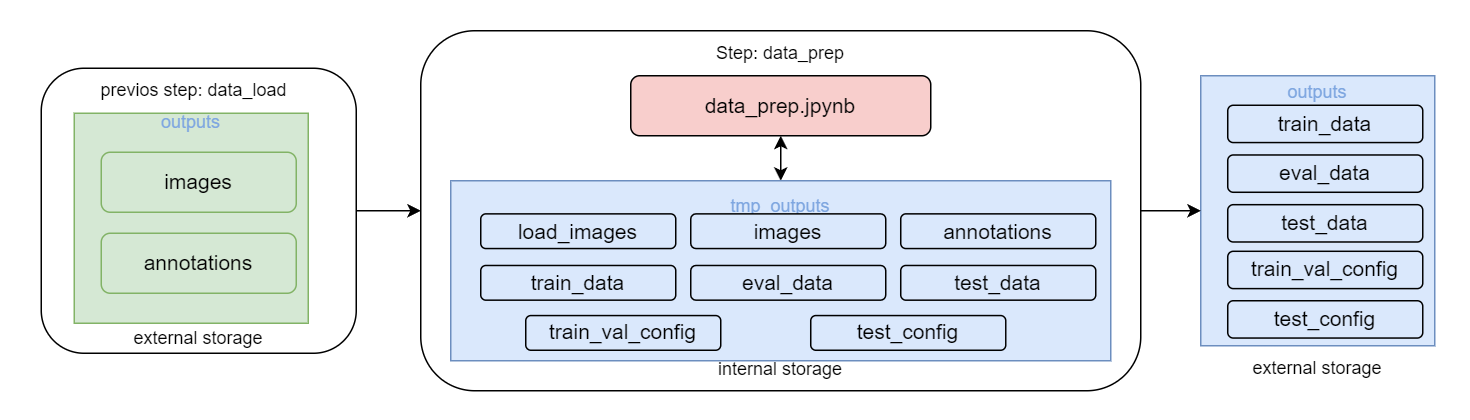

The diagram above was exported from draw.io. Its source (the exported page's mxGraphModel, read from the mxfile embedded in the PNG):
<mxGraphModel dx="1646" dy="482" grid="1" gridSize="10" guides="1" tooltips="1" connect="1" arrows="1" fold="1" page="1" pageScale="1" pageWidth="827" pageHeight="1169" math="0" shadow="0">
  <root>
    <mxCell id="0" />
    <mxCell id="1" parent="0" />
    <mxCell id="6j8LQf3S65nzEfAfpp4a-37" value="" style="rounded=1;whiteSpace=wrap;html=1;strokeColor=none;" parent="1" vertex="1">
      <mxGeometry x="-120" y="110" width="980" height="280" as="geometry" />
    </mxCell>
    <mxCell id="6j8LQf3S65nzEfAfpp4a-13" value="" style="rounded=1;whiteSpace=wrap;html=1;" parent="1" vertex="1">
      <mxGeometry x="160" y="130" width="480" height="240" as="geometry" />
    </mxCell>
    <mxCell id="6j8LQf3S65nzEfAfpp4a-14" value="Step: data_prep" style="text;html=1;strokeColor=none;fillColor=none;align=center;verticalAlign=middle;whiteSpace=wrap;rounded=0;" parent="1" vertex="1">
      <mxGeometry x="285" y="130" width="230" height="30" as="geometry" />
    </mxCell>
    <mxCell id="rFIz6mRQkhfLZnaMBwZK-32" style="edgeStyle=orthogonalEdgeStyle;rounded=0;orthogonalLoop=1;jettySize=auto;html=1;entryX=0.5;entryY=0;entryDx=0;entryDy=0;startArrow=classic;startFill=1;" parent="1" source="6j8LQf3S65nzEfAfpp4a-31" target="rFIz6mRQkhfLZnaMBwZK-12" edge="1">
      <mxGeometry relative="1" as="geometry" />
    </mxCell>
    <mxCell id="6j8LQf3S65nzEfAfpp4a-31" value="&lt;font style=&quot;font-size: 14px;&quot;&gt;data_prep.jpynb&lt;/font&gt;" style="rounded=1;whiteSpace=wrap;html=1;fillColor=#f8cecc;strokeColor=#000000;strokeWidth=1;" parent="1" vertex="1">
      <mxGeometry x="300" y="160" width="200" height="40" as="geometry" />
    </mxCell>
    <mxCell id="rFIz6mRQkhfLZnaMBwZK-25" value="external storage" style="text;html=1;strokeColor=none;fillColor=none;align=center;verticalAlign=middle;whiteSpace=wrap;rounded=0;" parent="1" vertex="1">
      <mxGeometry x="688" y="340" width="140" height="30" as="geometry" />
    </mxCell>
    <mxCell id="rFIz6mRQkhfLZnaMBwZK-29" value="" style="group" parent="1" vertex="1" connectable="0">
      <mxGeometry x="180" y="230" width="440" height="120" as="geometry" />
    </mxCell>
    <mxCell id="rFIz6mRQkhfLZnaMBwZK-12" value="&lt;font style=&quot;font-size: 12px;&quot;&gt;&lt;font color=&quot;#7ea6e0&quot;&gt;&lt;font style=&quot;font-size: 12px;&quot;&gt;tmp_outputs&lt;br&gt;&lt;/font&gt;&lt;br&gt;&lt;br&gt;&lt;br&gt;&lt;br&gt;&lt;br&gt;&lt;/font&gt;&lt;br&gt;&lt;/font&gt;" style="rounded=0;whiteSpace=wrap;html=1;fillColor=#dae8fc;strokeColor=#6c8ebf;" parent="rFIz6mRQkhfLZnaMBwZK-29" vertex="1">
      <mxGeometry width="440" height="120" as="geometry" />
    </mxCell>
    <mxCell id="rFIz6mRQkhfLZnaMBwZK-13" value="&lt;font style=&quot;font-size: 14px;&quot;&gt;images&lt;/font&gt;" style="rounded=1;whiteSpace=wrap;html=1;fillColor=#dae8fc;strokeColor=#000000;strokeWidth=1;" parent="rFIz6mRQkhfLZnaMBwZK-29" vertex="1">
      <mxGeometry x="160" y="22.07766233766234" width="130" height="23.11714285714286" as="geometry" />
    </mxCell>
    <mxCell id="rFIz6mRQkhfLZnaMBwZK-14" value="&lt;font style=&quot;font-size: 14px;&quot;&gt;annotations&lt;/font&gt;" style="rounded=1;whiteSpace=wrap;html=1;fillColor=#dae8fc;strokeColor=#000000;strokeWidth=1;" parent="rFIz6mRQkhfLZnaMBwZK-29" vertex="1">
      <mxGeometry x="300" y="22.07766233766234" width="130" height="23.11714285714286" as="geometry" />
    </mxCell>
    <mxCell id="rFIz6mRQkhfLZnaMBwZK-19" value="&lt;font style=&quot;font-size: 14px;&quot;&gt;load_images&lt;/font&gt;" style="rounded=1;whiteSpace=wrap;html=1;fillColor=#dae8fc;strokeColor=#000000;strokeWidth=1;" parent="rFIz6mRQkhfLZnaMBwZK-29" vertex="1">
      <mxGeometry x="20" y="22.07766233766234" width="130" height="23.11714285714286" as="geometry" />
    </mxCell>
    <mxCell id="rFIz6mRQkhfLZnaMBwZK-56" value="&lt;font style=&quot;font-size: 14px;&quot;&gt;eval_data&lt;/font&gt;" style="rounded=1;whiteSpace=wrap;html=1;fillColor=#dae8fc;strokeColor=#000000;strokeWidth=1;" parent="rFIz6mRQkhfLZnaMBwZK-29" vertex="1">
      <mxGeometry x="160" y="56.49350649350643" width="130" height="23.11714285714286" as="geometry" />
    </mxCell>
    <mxCell id="rFIz6mRQkhfLZnaMBwZK-57" value="&lt;font style=&quot;font-size: 14px;&quot;&gt;test_data&lt;/font&gt;" style="rounded=1;whiteSpace=wrap;html=1;fillColor=#dae8fc;strokeColor=#000000;strokeWidth=1;" parent="rFIz6mRQkhfLZnaMBwZK-29" vertex="1">
      <mxGeometry x="300" y="56.49350649350643" width="130" height="23.11714285714286" as="geometry" />
    </mxCell>
    <mxCell id="rFIz6mRQkhfLZnaMBwZK-58" value="&lt;font style=&quot;font-size: 14px;&quot;&gt;train_data&lt;/font&gt;" style="rounded=1;whiteSpace=wrap;html=1;fillColor=#dae8fc;strokeColor=#000000;strokeWidth=1;" parent="rFIz6mRQkhfLZnaMBwZK-29" vertex="1">
      <mxGeometry x="20" y="56.49350649350643" width="130" height="23.11714285714286" as="geometry" />
    </mxCell>
    <mxCell id="qxnKb_XdOJINSKroq127-1" value="&lt;font style=&quot;font-size: 14px;&quot;&gt;train_val_config&lt;/font&gt;" style="rounded=1;whiteSpace=wrap;html=1;fillColor=#dae8fc;strokeColor=#000000;strokeWidth=1;" vertex="1" parent="rFIz6mRQkhfLZnaMBwZK-29">
      <mxGeometry x="50" y="89.88350649350639" width="130" height="23.11714285714286" as="geometry" />
    </mxCell>
    <mxCell id="qxnKb_XdOJINSKroq127-3" value="&lt;font style=&quot;font-size: 14px;&quot;&gt;test_config&lt;/font&gt;" style="rounded=1;whiteSpace=wrap;html=1;fillColor=#dae8fc;strokeColor=#000000;strokeWidth=1;" vertex="1" parent="rFIz6mRQkhfLZnaMBwZK-29">
      <mxGeometry x="240" y="89.88350649350639" width="130" height="23.11714285714286" as="geometry" />
    </mxCell>
    <mxCell id="rFIz6mRQkhfLZnaMBwZK-30" value="1" style="group" parent="1" vertex="1" connectable="0">
      <mxGeometry x="680" y="160" width="156" height="180" as="geometry" />
    </mxCell>
    <mxCell id="6j8LQf3S65nzEfAfpp4a-32" value="&lt;font style=&quot;font-size: 12px;&quot;&gt;&lt;font color=&quot;#7ea6e0&quot;&gt;&lt;font style=&quot;font-size: 12px;&quot;&gt;outputs&lt;/font&gt;&lt;br&gt;&lt;br&gt;&lt;br&gt;&lt;br&gt;&lt;br&gt;&lt;br&gt;&lt;br&gt;&lt;br&gt;&lt;br&gt;&lt;br&gt;&lt;br&gt;&lt;/font&gt;&lt;br&gt;&lt;/font&gt;" style="rounded=0;whiteSpace=wrap;html=1;fillColor=#dae8fc;strokeColor=#6c8ebf;" parent="rFIz6mRQkhfLZnaMBwZK-30" vertex="1">
      <mxGeometry width="156" height="180" as="geometry" />
    </mxCell>
    <mxCell id="6j8LQf3S65nzEfAfpp4a-33" value="&lt;font style=&quot;font-size: 14px;&quot;&gt;train_data&lt;/font&gt;" style="rounded=1;whiteSpace=wrap;html=1;fillColor=#dae8fc;strokeColor=#000000;strokeWidth=1;" parent="rFIz6mRQkhfLZnaMBwZK-30" vertex="1">
      <mxGeometry x="18" y="19.67857142857143" width="130" height="24.85714285714286" as="geometry" />
    </mxCell>
    <mxCell id="rFIz6mRQkhfLZnaMBwZK-53" value="&lt;font style=&quot;font-size: 14px;&quot;&gt;eval_data&lt;/font&gt;" style="rounded=1;whiteSpace=wrap;html=1;fillColor=#dae8fc;strokeColor=#000000;strokeWidth=1;" parent="rFIz6mRQkhfLZnaMBwZK-30" vertex="1">
      <mxGeometry x="18" y="52.82142857142858" width="130" height="24.85714285714286" as="geometry" />
    </mxCell>
    <mxCell id="rFIz6mRQkhfLZnaMBwZK-54" value="&lt;font style=&quot;font-size: 14px;&quot;&gt;test_data&lt;/font&gt;" style="rounded=1;whiteSpace=wrap;html=1;fillColor=#dae8fc;strokeColor=#000000;strokeWidth=1;" parent="rFIz6mRQkhfLZnaMBwZK-30" vertex="1">
      <mxGeometry x="18" y="85.96428571428572" width="130" height="24.85714285714286" as="geometry" />
    </mxCell>
    <mxCell id="rFIz6mRQkhfLZnaMBwZK-55" value="&lt;font style=&quot;font-size: 14px;&quot;&gt;train_val_config&lt;/font&gt;" style="rounded=1;whiteSpace=wrap;html=1;fillColor=#dae8fc;strokeColor=#000000;strokeWidth=1;" parent="rFIz6mRQkhfLZnaMBwZK-30" vertex="1">
      <mxGeometry x="18" y="117.03571428571429" width="130" height="24.85714285714286" as="geometry" />
    </mxCell>
    <mxCell id="qxnKb_XdOJINSKroq127-4" value="&lt;font style=&quot;font-size: 14px;&quot;&gt;test_config&lt;/font&gt;" style="rounded=1;whiteSpace=wrap;html=1;fillColor=#dae8fc;strokeColor=#000000;strokeWidth=1;" vertex="1" parent="rFIz6mRQkhfLZnaMBwZK-30">
      <mxGeometry x="18" y="149.99571428571426" width="130" height="24.85714285714286" as="geometry" />
    </mxCell>
    <mxCell id="rFIz6mRQkhfLZnaMBwZK-31" value="internal storage" style="text;html=1;strokeColor=none;fillColor=none;align=center;verticalAlign=middle;whiteSpace=wrap;rounded=0;" parent="1" vertex="1">
      <mxGeometry x="330" y="341" width="140" height="30" as="geometry" />
    </mxCell>
    <mxCell id="rFIz6mRQkhfLZnaMBwZK-36" style="edgeStyle=orthogonalEdgeStyle;rounded=0;orthogonalLoop=1;jettySize=auto;html=1;entryX=1;entryY=0.5;entryDx=0;entryDy=0;startArrow=classic;startFill=1;endArrow=none;endFill=0;" parent="1" source="6j8LQf3S65nzEfAfpp4a-32" target="6j8LQf3S65nzEfAfpp4a-13" edge="1">
      <mxGeometry relative="1" as="geometry" />
    </mxCell>
    <mxCell id="rFIz6mRQkhfLZnaMBwZK-47" value="" style="group" parent="1" vertex="1" connectable="0">
      <mxGeometry x="-93" y="155" width="210" height="195" as="geometry" />
    </mxCell>
    <mxCell id="rFIz6mRQkhfLZnaMBwZK-44" value="" style="rounded=1;whiteSpace=wrap;html=1;" parent="rFIz6mRQkhfLZnaMBwZK-47" vertex="1">
      <mxGeometry width="210" height="190" as="geometry" />
    </mxCell>
    <mxCell id="rFIz6mRQkhfLZnaMBwZK-40" value="external storage" style="text;html=1;strokeColor=none;fillColor=none;align=center;verticalAlign=middle;whiteSpace=wrap;rounded=0;" parent="rFIz6mRQkhfLZnaMBwZK-47" vertex="1">
      <mxGeometry x="35" y="165" width="140" height="30" as="geometry" />
    </mxCell>
    <mxCell id="rFIz6mRQkhfLZnaMBwZK-41" value="&lt;font style=&quot;font-size: 12px;&quot;&gt;&lt;font color=&quot;#7ea6e0&quot;&gt;&lt;font style=&quot;font-size: 12px;&quot;&gt;outputs&lt;/font&gt;&lt;br&gt;&lt;br&gt;&lt;br&gt;&lt;br&gt;&lt;br&gt;&lt;br&gt;&lt;br&gt;&lt;br&gt;&lt;br&gt;&lt;/font&gt;&lt;br&gt;&lt;/font&gt;" style="rounded=0;whiteSpace=wrap;html=1;fillColor=#d5e8d4;strokeColor=#82b366;" parent="rFIz6mRQkhfLZnaMBwZK-47" vertex="1">
      <mxGeometry x="22" y="30" width="156" height="140" as="geometry" />
    </mxCell>
    <mxCell id="rFIz6mRQkhfLZnaMBwZK-42" value="&lt;font style=&quot;font-size: 14px;&quot;&gt;images&lt;/font&gt;" style="rounded=1;whiteSpace=wrap;html=1;fillColor=#d5e8d4;strokeColor=#82b366;strokeWidth=1;" parent="rFIz6mRQkhfLZnaMBwZK-47" vertex="1">
      <mxGeometry x="40" y="56" width="130" height="40" as="geometry" />
    </mxCell>
    <mxCell id="rFIz6mRQkhfLZnaMBwZK-43" value="&lt;font style=&quot;font-size: 14px;&quot;&gt;annotations&lt;/font&gt;" style="rounded=1;whiteSpace=wrap;html=1;fillColor=#d5e8d4;strokeColor=#82b366;strokeWidth=1;" parent="rFIz6mRQkhfLZnaMBwZK-47" vertex="1">
      <mxGeometry x="40" y="110" width="130" height="40" as="geometry" />
    </mxCell>
    <mxCell id="rFIz6mRQkhfLZnaMBwZK-45" value="previos step: data_load" style="text;html=1;strokeColor=none;fillColor=none;align=center;verticalAlign=middle;whiteSpace=wrap;rounded=0;" parent="rFIz6mRQkhfLZnaMBwZK-47" vertex="1">
      <mxGeometry x="32" width="140" height="30" as="geometry" />
    </mxCell>
    <mxCell id="rFIz6mRQkhfLZnaMBwZK-48" style="edgeStyle=orthogonalEdgeStyle;rounded=0;orthogonalLoop=1;jettySize=auto;html=1;entryX=0;entryY=0.5;entryDx=0;entryDy=0;" parent="1" source="rFIz6mRQkhfLZnaMBwZK-44" target="6j8LQf3S65nzEfAfpp4a-13" edge="1">
      <mxGeometry relative="1" as="geometry" />
    </mxCell>
  </root>
</mxGraphModel>